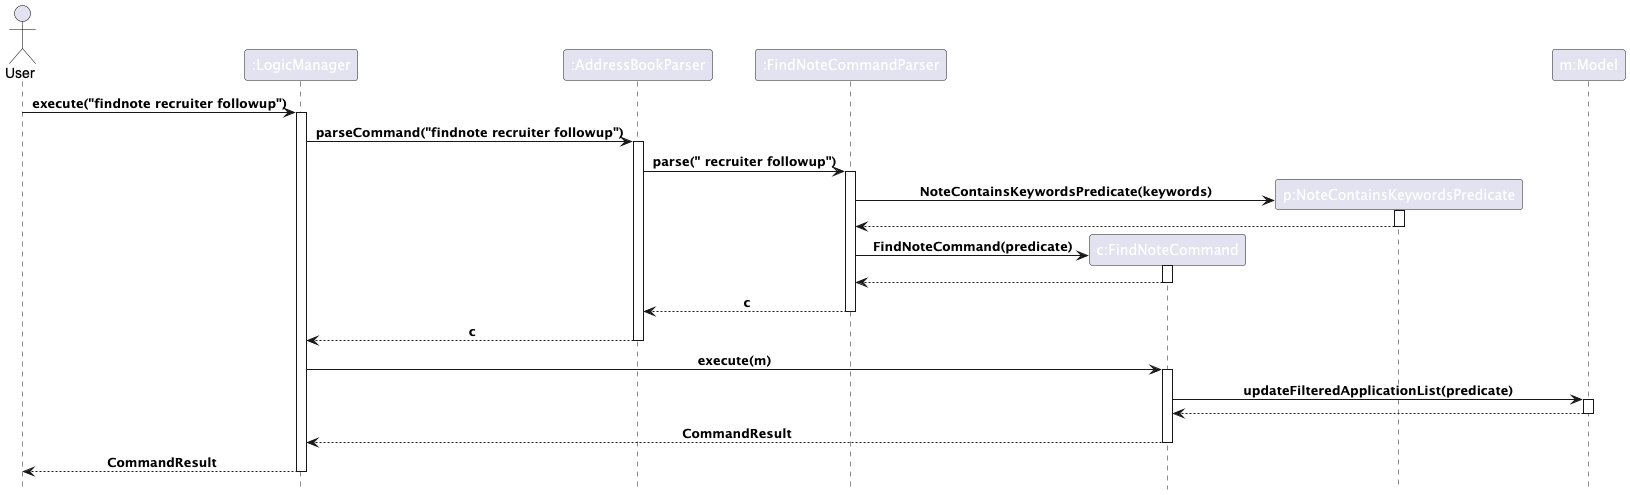

The diagram above was rendered by PlantUML. Its source (embedded in the PNG):
@startuml
!include style.puml

actor User
participant ":LogicManager" as LogicManager
participant ":AddressBookParser" as AddressBookParser
participant ":FindNoteCommandParser" as FindNoteCommandParser
participant "c:FindNoteCommand" as FindNoteCommand
participant "p:NoteContainsKeywordsPredicate" as Predicate
participant "m:Model" as Model

User -> LogicManager : execute("findnote recruiter followup")
activate LogicManager

LogicManager -> AddressBookParser : parseCommand("findnote recruiter followup")
activate AddressBookParser

AddressBookParser -> FindNoteCommandParser : parse(" recruiter followup")
activate FindNoteCommandParser

create Predicate
FindNoteCommandParser -> Predicate : NoteContainsKeywordsPredicate(keywords)
activate Predicate
Predicate --> FindNoteCommandParser
deactivate Predicate

create FindNoteCommand
FindNoteCommandParser -> FindNoteCommand : FindNoteCommand(predicate)
activate FindNoteCommand
FindNoteCommand --> FindNoteCommandParser
deactivate FindNoteCommand

FindNoteCommandParser --> AddressBookParser : c
deactivate FindNoteCommandParser

AddressBookParser --> LogicManager : c
deactivate AddressBookParser

LogicManager -> FindNoteCommand : execute(m)
activate FindNoteCommand

FindNoteCommand -> Model : updateFilteredApplicationList(predicate)
activate Model
Model --> FindNoteCommand
deactivate Model

FindNoteCommand --> LogicManager : CommandResult
deactivate FindNoteCommand

LogicManager --> User : CommandResult
deactivate LogicManager
@enduml